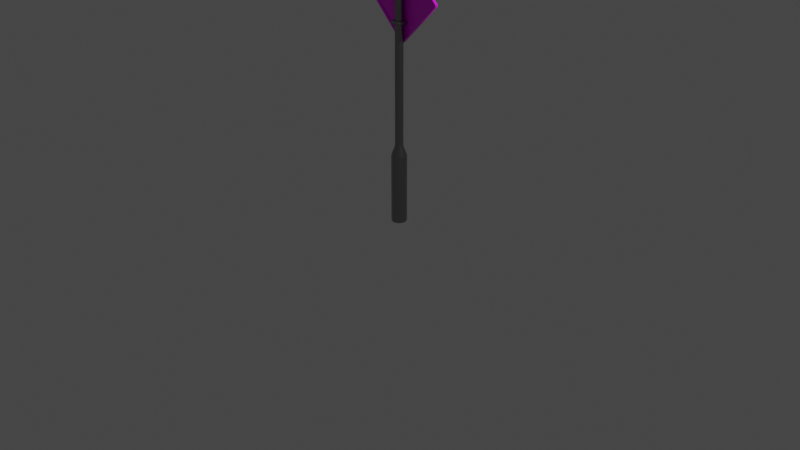 # Source: Sign_Turn_Right.blend  (saved by Blender 2.90.8; exported with 4.5.12 LTS)
import bpy
from mathutils import Matrix  # noqa: F401  (used for matrix-valued properties, if any)

bpy.ops.wm.read_factory_settings(use_empty=True)
scene = bpy.context.scene
scene.name = 'Scene'

# ---- collections
col_collection = bpy.data.collections.new('Collection'); scene.collection.children.link(col_collection)

# ---- images (referenced by path relative to the original .blend; pixels are not part of the script)
import os
ASSET_DIR = os.environ.get("B2B_ASSET_DIR", "")  # directory of the original .blend (textures are referenced by path, not embedded)
HERE = os.path.dirname(os.path.abspath(__file__))  # packed textures are extracted next to this script under _unpacked/

def load_image(name, relpath, width, height, colorspace="sRGB"):
    """Load a texture the original file referenced (path relative to the .blend, or extracted next to this script)."""
    p = next((c for c in (os.path.join(HERE, relpath), os.path.join(ASSET_DIR, relpath)) if relpath and os.path.exists(c)), "")
    if p:
        img = bpy.data.images.load(p, check_existing=True)
        img.name = name
    else:  # same state as the original file: an image datablock whose file is absent (Cycles renders it pink)
        img = bpy.data.images.new(name, width, height)
        img.source = "FILE"
        img.filepath = "//" + (relpath or name)
    img.colorspace_settings.name = colorspace
    return img
img_signpole_r = load_image('SignPole_R', 'SignPole_R.png', 1024, 1024, 'sRGB')
img_turn_left_png = load_image('Turn Left.png', 'Turn Left.png', 1024, 1024, 'sRGB')
img_sign_r = load_image('Sign_R', 'Sign_R.png', 1024, 1024, 'sRGB')

# ---- materials (node trees are filled in below, after node groups)
mat_m_metal = bpy.data.materials.new('m_metal')
mat_m_metal.use_transparent_shadow = False
mat_m_road_sign = bpy.data.materials.new('m_road_sign')
mat_m_road_sign.use_transparent_shadow = False

# ---- material node trees
mat_m_metal.use_nodes = True; mat_m_metal.node_tree.nodes.clear()
_N = mat_m_metal.node_tree.nodes; _L = mat_m_metal.node_tree.links
n0 = _N.new('ShaderNodeBsdfPrincipled'); n0.name = 'Principled BSDF'; n0.location = (10, 300)
n0.distribution = 'GGX'
n0.subsurface_method = 'BURLEY'
n0.inputs[0].default_value = (0.2957, 0.2957, 0.2957, 1.0)
n0.inputs[1].default_value = 1.0
n0.inputs[3].default_value = 1.45
n0.inputs[27].default_value = (0.0, 0.0, 0.0, 1.0)
n0.inputs[28].default_value = 1.0
n1 = _N.new('ShaderNodeOutputMaterial'); n1.name = 'Material Output'; n1.location = (300, 300)
n2 = _N.new('ShaderNodeTexImage'); n2.name = 'Image Texture'; n2.location = (-280, 160)
n2.image = img_signpole_r
_L.new(n0.outputs[0], n1.inputs[0])
_L.new(n2.outputs[0], n0.inputs[2])
n1.is_active_output = True
mat_m_road_sign.use_nodes = True; mat_m_road_sign.node_tree.nodes.clear()
_N = mat_m_road_sign.node_tree.nodes; _L = mat_m_road_sign.node_tree.links
n0 = _N.new('ShaderNodeBsdfPrincipled'); n0.name = 'Principled BSDF'; n0.location = (-28, 216)
n0.distribution = 'GGX'
n0.subsurface_method = 'BURLEY'
n0.inputs[3].default_value = 1.45
n0.inputs[27].default_value = (0.0, 0.0, 0.0, 1.0)
n0.inputs[28].default_value = 1.0
n1 = _N.new('ShaderNodeOutputMaterial'); n1.name = 'Material Output'; n1.location = (262, 216)
n2 = _N.new('ShaderNodeTexImage'); n2.name = 'Image Texture'; n2.location = (-318, 196)
n2.image = img_turn_left_png
n3 = _N.new('ShaderNodeTexImage'); n3.name = 'Image Texture.001'; n3.location = (-332, -96)
n3.image = img_sign_r
_L.new(n0.outputs[0], n1.inputs[0])
_L.new(n2.outputs[0], n0.inputs[0])
_L.new(n3.outputs[0], n0.inputs[2])
n1.is_active_output = True

# ---- world
world_world = bpy.data.worlds.new('World'); scene.world = world_world
world_world.use_nodes = True; world_world.node_tree.nodes.clear()
_N = world_world.node_tree.nodes; _L = world_world.node_tree.links
n0 = _N.new('ShaderNodeOutputWorld'); n0.name = 'World Output'; n0.location = (300, 300)
n1 = _N.new('ShaderNodeBackground'); n1.name = 'Background'; n1.location = (10, 300)
n1.inputs[0].default_value = (0.05088, 0.05088, 0.05088, 1.0)
_L.new(n1.outputs[0], n0.inputs[0])
n0.is_active_output = True
world_world.color = (0.05088, 0.05088, 0.05088)
world_world.use_sun_shadow = False
world_world.sun_shadow_jitter_overblur = 0.0

# ---- cameras
cam_camera = bpy.data.cameras.new('Camera')
cam_camera.clip_end = 100.0
cam_camera.ortho_scale = 7.314

# ---- lights
light_light = bpy.data.lights.new('Light', 'POINT')
light_light.transmission_factor = 0.0
light_light.energy = 1000.0
light_light.shadow_soft_size = 0.1
light_light.shadow_maximum_resolution = 0.006
light_light.use_absolute_resolution = True

# ---- meshes
me_cylinder = bpy.data.meshes.new('Cylinder')
me_cylinder.from_pydata([(-1.741e-09, 0.07805, -1.014), (-3.281e-09, 0.025, 1.763), (0.05519, 0.05519, -1.014), (0.01768, 0.01768, 1.763), (0.07805, -3.02e-09, -1.014), (0.025, -1.168e-09, 1.763), (0.05519, -0.05519, -1.014), (0.01768, -0.01768, 1.763), (-8.564e-09, -0.07805, -1.014), (-5.317e-09, -0.025, 1.763), (-0.05519, -0.05519, -1.014), (-0.01768, -0.01768, 1.763), (-0.07805, 1.323e-09, -1.014), (-0.025, 1.369e-09, 1.763), (-0.05519, 0.05519, -1.014), (-0.01768, 0.01768, 1.763), (-2.766e-09, 0.04097, -0.1705), (0.02897, 0.02897, -0.1705), (0.04097, -1.425e-09, -0.1705), (0.02897, -0.02897, -0.1705), (-6.347e-09, -0.04097, -0.1705), (-0.02897, -0.02897, -0.1705), (-0.04097, 8.542e-10, -0.1705), (-0.02897, 0.02897, -0.1705), (0.05519, 0.05519, -0.3187), (0.07805, -3.02e-09, -0.3187), (0.05519, -0.05519, -0.3187), (-8.564e-09, -0.07805, -0.3187), (-0.05519, -0.05519, -0.3187), (-0.07805, 1.323e-09, -0.3187), (-0.05519, 0.05519, -0.3187), (-1.741e-09, 0.07805, -0.3187), (-2.656e-09, 0.04342, -0.2075), (0.0307, 0.0307, -0.2075), (0.04342, -1.553e-09, -0.2075), (0.0307, -0.0307, -0.2075), (-6.451e-09, -0.04342, -0.2075), (-0.0307, -0.0307, -0.2075), (-0.04342, 8.624e-10, -0.2075), (-0.0307, 0.0307, -0.2075), (0.05275, 0.05275, -0.2884), (0.07459, -2.839e-09, -0.2884), (0.05275, -0.05275, -0.2884), (-8.353e-09, -0.07459, -0.2884), (-0.05275, -0.05275, -0.2884), (-0.07459, 1.311e-09, -0.2884), (-0.05275, 0.05275, -0.2884), (-1.832e-09, 0.07459, -0.2884), (0.02897, 0.02897, 1.763), (-2.766e-09, 0.04097, 1.763), (0.04097, -1.425e-09, 1.763), (0.02897, -0.02897, 1.763), (-6.347e-09, -0.04097, 1.763), (-0.02897, -0.02897, 1.763), (-0.04097, 8.542e-10, 1.763), (-0.02897, 0.02897, 1.763), (0.01768, 0.01768, 1.646), (-3.281e-09, 0.025, 1.646), (0.025, -1.168e-09, 1.646), (0.01768, -0.01768, 1.646), (-5.317e-09, -0.025, 1.646), (-0.01768, -0.01768, 1.646), (-0.025, 1.369e-09, 1.646), (-0.01768, 0.01768, 1.646)], [], [(16, 49, 48, 17), (17, 48, 50, 18), (18, 50, 51, 19), (19, 51, 52, 20), (20, 52, 53, 21), (21, 53, 54, 22), (3, 1, 57, 56), (22, 54, 55, 23), (23, 55, 49, 16), (39, 23, 16, 32), (38, 22, 23, 39), (37, 21, 22, 38), (36, 20, 21, 37), (35, 19, 20, 36), (34, 18, 19, 35), (33, 17, 18, 34), (32, 16, 17, 33), (0, 31, 24, 2), (2, 24, 25, 4), (4, 25, 26, 6), (6, 26, 27, 8), (8, 27, 28, 10), (10, 28, 29, 12), (12, 29, 30, 14), (14, 30, 31, 0), (47, 32, 33, 40), (40, 33, 34, 41), (41, 34, 35, 42), (42, 35, 36, 43), (43, 36, 37, 44), (44, 37, 38, 45), (45, 38, 39, 46), (46, 39, 32, 47), (30, 46, 47, 31), (29, 45, 46, 30), (28, 44, 45, 29), (27, 43, 44, 28), (26, 42, 43, 27), (25, 41, 42, 26), (24, 40, 41, 25), (31, 47, 40, 24), (1, 3, 48, 49), (3, 5, 50, 48), (5, 7, 51, 50), (7, 9, 52, 51), (9, 11, 53, 52), (11, 13, 54, 53), (13, 15, 55, 54), (15, 1, 49, 55), (56, 57, 63, 62, 61, 60, 59, 58), (1, 15, 63, 57), (13, 11, 61, 62), (9, 7, 59, 60), (5, 3, 56, 58), (15, 13, 62, 63), (11, 9, 60, 61), (7, 5, 58, 59)])
me_cylinder.polygons.foreach_set('use_smooth', [True] * 57)
_uv = me_cylinder.uv_layers.new(name='UVMap')
_uv.uv.foreach_set('vector', [1.0, 0.652, 1.0, 1.0, 0.875, 1.0, 0.875, 0.652, 0.875, 0.652, 0.875, 1.0, 0.75, 1.0, 0.75, 0.652, 0.75, 0.652, 0.75, 1.0, 0.625, 1.0, 0.625, 0.652, 0.625, 0.652, 0.625, 1.0, 0.5, 1.0, 0.5, 0.652, 0.5, 0.652, 0.5, 1.0, 0.375, 1.0, 0.375, 0.652, 0.375, 0.652, 0.375, 1.0, 0.25, 1.0, 0.25, 0.652, 0.3535, 0.3535, 0.25, 0.3964, 0.25, 0.3964, 0.3535, 0.3535, 0.25, 0.652, 0.25, 1.0, 0.125, 1.0, 0.125, 0.652, 0.125, 0.652, 0.125, 1.0, 0.0, 1.0, 0.0, 0.652, 0.125, 0.6453, 0.125, 0.652, 0.0, 0.652, 0.0, 0.6453, 0.25, 0.6453, 0.25, 0.652, 0.125, 0.652, 0.125, 0.6453, 0.375, 0.6453, 0.375, 0.652, 0.25, 0.652, 0.25, 0.6453, 0.5, 0.6453, 0.5, 0.652, 0.375, 0.652, 0.375, 0.6453, 0.625, 0.6453, 0.625, 0.652, 0.5, 0.652, 0.5, 0.6453, 0.75, 0.6453, 0.75, 0.652, 0.625, 0.652, 0.625, 0.6453, 0.875, 0.6453, 0.875, 0.652, 0.75, 0.652, 0.75, 0.6453, 1.0, 0.6453, 1.0, 0.652, 0.875, 0.652, 0.875, 0.6453, 1.0, 0.5, 1.0, 0.6253, 0.875, 0.6253, 0.875, 0.5, 0.875, 0.5, 0.875, 0.6253, 0.75, 0.6253, 0.75, 0.5, 0.75, 0.5, 0.75, 0.6253, 0.625, 0.6253, 0.625, 0.5, 0.625, 0.5, 0.625, 0.6253, 0.5, 0.6253, 0.5, 0.5, 0.5, 0.5, 0.5, 0.6253, 0.375, 0.6253, 0.375, 0.5, 0.375, 0.5, 0.375, 0.6253, 0.25, 0.6253, 0.25, 0.5, 0.25, 0.5, 0.25, 0.6253, 0.125, 0.6253, 0.125, 0.5, 0.125, 0.5, 0.125, 0.6253, 0.0, 0.6253, 0.0, 0.5, 1.0, 0.6307, 1.0, 0.6453, 0.875, 0.6453, 0.875, 0.6307, 0.875, 0.6307, 0.875, 0.6453, 0.75, 0.6453, 0.75, 0.6307, 0.75, 0.6307, 0.75, 0.6453, 0.625, 0.6453, 0.625, 0.6307, 0.625, 0.6307, 0.625, 0.6453, 0.5, 0.6453, 0.5, 0.6307, 0.5, 0.6307, 0.5, 0.6453, 0.375, 0.6453, 0.375, 0.6307, 0.375, 0.6307, 0.375, 0.6453, 0.25, 0.6453, 0.25, 0.6307, 0.25, 0.6307, 0.25, 0.6453, 0.125, 0.6453, 0.125, 0.6307, 0.125, 0.6307, 0.125, 0.6453, 0.0, 0.6453, 0.0, 0.6307, 0.125, 0.6253, 0.125, 0.6307, 0.0, 0.6307, 0.0, 0.6253, 0.25, 0.6253, 0.25, 0.6307, 0.125, 0.6307, 0.125, 0.6253, 0.375, 0.6253, 0.375, 0.6307, 0.25, 0.6307, 0.25, 0.6253, 0.5, 0.6253, 0.5, 0.6307, 0.375, 0.6307, 0.375, 0.6253, 0.625, 0.6253, 0.625, 0.6307, 0.5, 0.6307, 0.5, 0.6253, 0.75, 0.6253, 0.75, 0.6307, 0.625, 0.6307, 0.625, 0.6253, 0.875, 0.6253, 0.875, 0.6307, 0.75, 0.6307, 0.75, 0.6253, 1.0, 0.6253, 1.0, 0.6307, 0.875, 0.6307, 0.875, 0.6253, 0.25, 0.3964, 0.3535, 0.3535, 0.4197, 0.4197, 0.25, 0.49, 0.3535, 0.3535, 0.3964, 0.25, 0.49, 0.25, 0.4197, 0.4197, 0.3964, 0.25, 0.3535, 0.1465, 0.4197, 0.08029, 0.49, 0.25, 0.3535, 0.1465, 0.25, 0.1036, 0.25, 0.01, 0.4197, 0.08029, 0.25, 0.1036, 0.1465, 0.1465, 0.08029, 0.08029, 0.25, 0.01, 0.1465, 0.1465, 0.1036, 0.25, 0.01, 0.25, 0.08029, 0.08029, 0.1036, 0.25, 0.1465, 0.3535, 0.08029, 0.4197, 0.01, 0.25, 0.1465, 0.3535, 0.25, 0.3964, 0.25, 0.49, 0.08029, 0.4197, 0.3535, 0.3535, 0.25, 0.3964, 0.1465, 0.3535, 0.1036, 0.25, 0.1465, 0.1465, 0.25, 0.1036, 0.3535, 0.1465, 0.3964, 0.25, 0.25, 0.3964, 0.1465, 0.3535, 0.1465, 0.3535, 0.25, 0.3964, 0.1036, 0.25, 0.1465, 0.1465, 0.1465, 0.1465, 0.1036, 0.25, 0.25, 0.1036, 0.3535, 0.1465, 0.3535, 0.1465, 0.25, 0.1036, 0.3964, 0.25, 0.3535, 0.3535, 0.3535, 0.3535, 0.3964, 0.25, 0.1465, 0.3535, 0.1036, 0.25, 0.1036, 0.25, 0.1465, 0.3535, 0.1465, 0.1465, 0.25, 0.1036, 0.25, 0.1036, 0.1465, 0.1465, 0.3535, 0.1465, 0.3964, 0.25, 0.3964, 0.25, 0.3535, 0.1465])
me_cylinder.materials.append(mat_m_metal)
me_cylinder.use_remesh_fix_poles = True
me_cylinder.use_remesh_preserve_attributes = False
me_cylinder.use_mirror_vertex_groups = False
me_cylinder.update()
me_plane_001 = bpy.data.meshes.new('Plane.001')
me_plane_001.from_pydata([(-0.4333, 0.0, -0.01532), (-0.4333, 0.0, 0.01532), (-0.4396, 0.0, -8.031e-09), (0.01532, 0.0, -0.4333), (-0.01532, 0.0, -0.4333), (-1.835e-08, 0.0, -0.4396), (0.01532, 0.0, 0.4333), (-0.01532, 0.0, 0.4333), (1.835e-08, 0.0, 0.4396), (0.4333, 0.0, 0.01532), (0.4333, 0.0, -0.01532), (0.4396, 0.0, 2.866e-08), (-0.4162, -0.02482, -0.003893), (-0.4162, -0.02482, 0.003893), (-0.4178, -0.02482, -8.031e-09), (0.003893, -0.02482, -0.4162), (-0.003893, -0.02482, -0.4162), (-1.835e-08, -0.02482, -0.4178), (0.003893, -0.02482, 0.4162), (-0.003893, -0.02482, 0.4162), (1.835e-08, -0.02482, 0.4178), (0.4162, -0.02482, 0.003893), (0.4162, -0.02482, -0.003893), (0.4178, -0.02482, 2.866e-08), (-0.01532, -0.02482, 0.4333), (-0.4333, -0.02482, 0.01532), (-0.4396, -0.02482, -8.031e-09), (-0.4333, -0.02482, -0.01532), (-0.01532, -0.02482, -0.4333), (-1.835e-08, -0.02482, -0.4396), (0.01532, -0.02482, -0.4333), (0.4333, -0.02482, -0.01532), (0.4396, -0.02482, 2.866e-08), (0.4333, -0.02482, 0.01532), (0.01532, -0.02482, 0.4333), (1.835e-08, -0.02482, 0.4396), (-0.003893, -0.01315, 0.4162), (-0.4162, -0.01315, 0.003893), (-0.4178, -0.01315, -8.037e-09), (-0.4162, -0.01315, -0.003893), (-0.003893, -0.01315, -0.4162), (-1.835e-08, -0.01315, -0.4178), (0.003893, -0.01315, -0.4162), (0.4162, -0.01315, -0.003893), (0.4178, -0.01315, 2.865e-08), (0.4162, -0.01315, 0.003893), (0.003893, -0.01315, 0.4162), (1.835e-08, -0.01315, 0.4178)], [], [(1, 7, 8, 6, 9, 11, 10, 3, 5, 4, 0, 2), (15, 22, 43, 42), (1, 2, 26, 25), (11, 9, 33, 32), (5, 3, 30, 29), (2, 0, 27, 26), (9, 6, 34, 33), (3, 10, 31, 30), (0, 4, 28, 27), (6, 8, 35, 34), (7, 1, 25, 24), (10, 11, 32, 31), (4, 5, 29, 28), (8, 7, 24, 35), (13, 19, 24, 25), (14, 13, 25, 26), (12, 14, 26, 27), (16, 12, 27, 28), (17, 16, 28, 29), (15, 17, 29, 30), (22, 15, 30, 31), (23, 22, 31, 32), (21, 23, 32, 33), (18, 21, 33, 34), (20, 18, 34, 35), (19, 20, 35, 24), (37, 38, 39, 40, 41, 42, 43, 44, 45, 46, 47, 36), (12, 16, 40, 39), (18, 20, 47, 46), (19, 13, 37, 36), (22, 23, 44, 43), (16, 17, 41, 40), (20, 19, 36, 47), (13, 14, 38, 37), (23, 21, 45, 44), (17, 15, 42, 41), (14, 12, 39, 38), (21, 18, 46, 45)])
me_plane_001.polygons.foreach_set('use_smooth', [True] * 38)
_uv = me_plane_001.uv_layers.new(name='UVMap')
_uv.uv.foreach_set('vector', [0.107, 0.5027, 0.4814, 0.877, 0.4951, 0.8827, 0.5088, 0.877, 0.8831, 0.5027, 0.8888, 0.4889, 0.8831, 0.4752, 0.5088, 0.1009, 0.4951, 0.0952, 0.4814, 0.1009, 0.107, 0.4752, 0.1014, 0.4889, 0.4986, 0.1077, 0.8763, 0.4854, 0.8763, 0.4854, 0.4986, 0.1077, 0.0982, 0.503, 0.09239, 0.4889, 0.09239, 0.4889, 0.0982, 0.503, 0.8978, 0.4889, 0.892, 0.503, 0.892, 0.503, 0.8978, 0.4889, 0.4951, 0.08623, 0.5091, 0.09205, 0.5091, 0.09205, 0.4951, 0.08623, 0.09239, 0.4889, 0.0982, 0.4749, 0.0982, 0.4749, 0.09239, 0.4889, 0.892, 0.503, 0.5091, 0.8858, 0.5091, 0.8858, 0.892, 0.503, 0.5091, 0.09205, 0.892, 0.4749, 0.892, 0.4749, 0.5091, 0.09205, 0.0982, 0.4749, 0.481, 0.09205, 0.481, 0.09205, 0.0982, 0.4749, 0.5091, 0.8858, 0.4951, 0.8916, 0.4951, 0.8916, 0.5091, 0.8858, 0.481, 0.8858, 0.0982, 0.503, 0.0982, 0.503, 0.481, 0.8858, 0.892, 0.4749, 0.8978, 0.4889, 0.8978, 0.4889, 0.892, 0.4749, 0.481, 0.09205, 0.4951, 0.08623, 0.4951, 0.08623, 0.481, 0.09205, 0.4951, 0.8916, 0.481, 0.8858, 0.481, 0.8858, 0.4951, 0.8916, 0.1139, 0.4925, 0.4915, 0.8701, 0.481, 0.8858, 0.0982, 0.503, 0.1124, 0.4889, 0.1139, 0.4925, 0.0982, 0.503, 0.09239, 0.4889, 0.1139, 0.4854, 0.1124, 0.4889, 0.09239, 0.4889, 0.0982, 0.4749, 0.4915, 0.1077, 0.1139, 0.4854, 0.0982, 0.4749, 0.481, 0.09205, 0.4951, 0.1062, 0.4915, 0.1077, 0.481, 0.09205, 0.4951, 0.08623, 0.4986, 0.1077, 0.4951, 0.1062, 0.4951, 0.08623, 0.5091, 0.09205, 0.8763, 0.4854, 0.4986, 0.1077, 0.5091, 0.09205, 0.892, 0.4749, 0.8778, 0.4889, 0.8763, 0.4854, 0.892, 0.4749, 0.8978, 0.4889, 0.8763, 0.4925, 0.8778, 0.4889, 0.8978, 0.4889, 0.892, 0.503, 0.4986, 0.8701, 0.8763, 0.4925, 0.892, 0.503, 0.5091, 0.8858, 0.4951, 0.8716, 0.4986, 0.8701, 0.5091, 0.8858, 0.4951, 0.8916, 0.4915, 0.8701, 0.4951, 0.8716, 0.4951, 0.8916, 0.481, 0.8858, 0.496, 0.398, 0.4956, 0.3971, 0.496, 0.3963, 0.5841, 0.3082, 0.5849, 0.3078, 0.5858, 0.3082, 0.6739, 0.3963, 0.6742, 0.3971, 0.6739, 0.398, 0.5858, 0.4861, 0.5849, 0.4864, 0.5841, 0.4861, 0.1139, 0.4854, 0.4915, 0.1077, 0.4915, 0.1077, 0.1139, 0.4854, 0.4986, 0.8701, 0.4951, 0.8716, 0.4951, 0.8716, 0.4986, 0.8701, 0.4915, 0.8701, 0.1139, 0.4925, 0.1139, 0.4925, 0.4915, 0.8701, 0.8763, 0.4854, 0.8778, 0.4889, 0.8778, 0.4889, 0.8763, 0.4854, 0.4915, 0.1077, 0.4951, 0.1062, 0.4951, 0.1062, 0.4915, 0.1077, 0.4951, 0.8716, 0.4915, 0.8701, 0.4915, 0.8701, 0.4951, 0.8716, 0.1139, 0.4925, 0.1124, 0.4889, 0.1124, 0.4889, 0.1139, 0.4925, 0.8778, 0.4889, 0.8763, 0.4925, 0.8763, 0.4925, 0.8778, 0.4889, 0.4951, 0.1062, 0.4986, 0.1077, 0.4986, 0.1077, 0.4951, 0.1062, 0.1124, 0.4889, 0.1139, 0.4854, 0.1139, 0.4854, 0.1124, 0.4889, 0.8763, 0.4925, 0.4986, 0.8701, 0.4986, 0.8701, 0.8763, 0.4925])
me_plane_001.materials.append(mat_m_road_sign)
me_plane_001.use_remesh_fix_poles = True
me_plane_001.use_remesh_preserve_attributes = False
me_plane_001.use_mirror_vertex_groups = False
me_plane_001.update()
me_cube = bpy.data.meshes.new('Cube')
me_cube.from_pydata([(-0.0646, 0.04752, 2.347), (-0.0646, 0.04752, 2.373), (0.0646, 0.04752, 2.347), (0.0646, 0.04752, 2.373), (-0.01845, -0.0646, 2.347), (-0.0646, -0.01845, 2.347), (-0.05108, -0.05108, 2.347), (-0.0646, -0.01845, 2.373), (-0.01845, -0.0646, 2.373), (-0.05108, -0.05108, 2.373), (0.0646, -0.01845, 2.347), (0.01845, -0.0646, 2.347), (0.05108, -0.05108, 2.347), (0.01845, -0.0646, 2.373), (0.0646, -0.01845, 2.373), (0.05108, -0.05108, 2.373)], [], [(11, 13, 8, 4), (3, 1, 7, 9, 8, 13, 15, 14), (5, 7, 1, 0), (2, 3, 14, 10), (4, 8, 9, 6), (6, 9, 7, 5), (13, 11, 12, 15), (15, 12, 10, 14), (0, 2, 10, 12, 11, 4, 6, 5)])
me_cube.polygons.foreach_set('use_smooth', [True] * 9)
_uv = me_cube.uv_layers.new(name='UVMap')
_uv.uv.foreach_set('vector', [0.375, 0.8393, 0.625, 0.8393, 0.625, 0.9107, 0.375, 0.9107, 0.625, 0.5, 0.875, 0.5, 0.875, 0.6471, 0.8488, 0.7199, 0.7857, 0.75, 0.7143, 0.75, 0.6337, 0.74, 0.625, 0.6471, 0.375, 0.1029, 0.625, 0.1029, 0.625, 0.25, 0.375, 0.25, 0.375, 0.5, 0.625, 0.5, 0.625, 0.6471, 0.375, 0.6471, 0.375, 0.9107, 0.625, 0.9107, 0.625, 1.0, 0.375, 1.0, 0.375, 0.0, 0.625, 0.0, 0.625, 0.1029, 0.375, 0.1029, 0.625, 0.8393, 0.375, 0.8393, 0.3663, 0.74, 0.6337, 0.74, 0.6337, 0.74, 0.3663, 0.74, 0.375, 0.6471, 0.625, 0.6471, 0.125, 0.5, 0.375, 0.5, 0.375, 0.6471, 0.3663, 0.74, 0.2857, 0.75, 0.2143, 0.75, 0.1512, 0.7199, 0.125, 0.6471])
me_cube.materials.append(mat_m_metal)
me_cube.use_remesh_fix_poles = True
me_cube.use_remesh_preserve_attributes = False
me_cube.use_mirror_vertex_groups = False
me_cube.update()
me_cube_001 = bpy.data.meshes.new('Cube.001')
me_cube_001.from_pydata([(-0.0646, 0.04752, 2.347), (-0.0646, 0.04752, 2.373), (0.0646, 0.04752, 2.347), (0.0646, 0.04752, 2.373), (-0.01845, -0.0646, 2.347), (-0.0646, -0.01845, 2.347), (-0.05108, -0.05108, 2.347), (-0.0646, -0.01845, 2.373), (-0.01845, -0.0646, 2.373), (-0.05108, -0.05108, 2.373), (0.0646, -0.01845, 2.347), (0.01845, -0.0646, 2.347), (0.05108, -0.05108, 2.347), (0.01845, -0.0646, 2.373), (0.0646, -0.01845, 2.373), (0.05108, -0.05108, 2.373)], [], [(11, 13, 8, 4), (3, 1, 7, 9, 8, 13, 15, 14), (5, 7, 1, 0), (2, 3, 14, 10), (4, 8, 9, 6), (6, 9, 7, 5), (13, 11, 12, 15), (15, 12, 10, 14), (0, 2, 10, 12, 11, 4, 6, 5)])
me_cube_001.polygons.foreach_set('use_smooth', [True] * 9)
_uv = me_cube_001.uv_layers.new(name='UVMap')
_uv.uv.foreach_set('vector', [0.375, 0.8393, 0.625, 0.8393, 0.625, 0.9107, 0.375, 0.9107, 0.625, 0.5, 0.875, 0.5, 0.875, 0.6471, 0.8488, 0.7199, 0.7857, 0.75, 0.7143, 0.75, 0.6337, 0.74, 0.625, 0.6471, 0.375, 0.1029, 0.625, 0.1029, 0.625, 0.25, 0.375, 0.25, 0.375, 0.5, 0.625, 0.5, 0.625, 0.6471, 0.375, 0.6471, 0.375, 0.9107, 0.625, 0.9107, 0.625, 1.0, 0.375, 1.0, 0.375, 0.0, 0.625, 0.0, 0.625, 0.1029, 0.375, 0.1029, 0.625, 0.8393, 0.375, 0.8393, 0.3663, 0.74, 0.6337, 0.74, 0.6337, 0.74, 0.3663, 0.74, 0.375, 0.6471, 0.625, 0.6471, 0.125, 0.5, 0.375, 0.5, 0.375, 0.6471, 0.3663, 0.74, 0.2857, 0.75, 0.2143, 0.75, 0.1512, 0.7199, 0.125, 0.6471])
me_cube_001.materials.append(mat_m_metal)
me_cube_001.use_remesh_fix_poles = True
me_cube_001.use_remesh_preserve_attributes = False
me_cube_001.use_mirror_vertex_groups = False
me_cube_001.update()

# ---- objects
ob_light = bpy.data.objects.new('Light', light_light)
ob_camera = bpy.data.objects.new('Camera', cam_camera)
ob_cylinder = bpy.data.objects.new('Cylinder', me_cylinder)
ob_plane = bpy.data.objects.new('Plane', me_plane_001)
ob_cube = bpy.data.objects.new('Cube', me_cube)
ob_cube_001 = bpy.data.objects.new('Cube.001', me_cube_001)

# ---- transforms, parenting, visibility, modifiers, constraints
ob_light.location = (4.076, 1.005, 5.904)
ob_light.rotation_euler = (0.6503, 0.05522, 1.866)
ob_light.lock_rotations_4d = False
ob_light.empty_display_type = 'ARROWS'
ob_light.color = (0.0, 0.0, 0.0, 0.0)
ob_light.lineart.crease_threshold = 0.0
ob_camera.location = (7.359, -6.926, 4.958)
ob_camera.rotation_euler = (1.109, 0.0, 0.8149)
ob_camera.lock_rotations_4d = False
ob_camera.empty_display_type = 'ARROWS'
ob_camera.color = (0.0, 0.0, 0.0, 0.0)
ob_camera.display_type = 'WIRE'
ob_camera.lineart.crease_threshold = 0.0
ob_cylinder.location = (0.0, 0.0, 1.0)
ob_cylinder.lineart.crease_threshold = 0.0
_m = ob_cylinder.modifiers.new('EdgeSplit', 'EDGE_SPLIT')
_m.split_angle = 1.328
ob_plane.location = (0.0, 0.06042, 2.269)
ob_plane.lineart.crease_threshold = 0.0
_m = ob_plane.modifiers.new('EdgeSplit', 'EDGE_SPLIT')
_m.split_angle = 0.8727
ob_cube.location = (0.0, 0.0, 0.1737)
ob_cube.lineart.crease_threshold = 0.0
ob_cube_001.location = (0.0, 0.0, -0.3191)
ob_cube_001.lineart.crease_threshold = 0.0

# ---- collection membership
col_collection.objects.link(ob_light)
col_collection.objects.link(ob_camera)
col_collection.objects.link(ob_cylinder)
col_collection.objects.link(ob_plane)
col_collection.objects.link(ob_cube)
col_collection.objects.link(ob_cube_001)

# ---- scene / render settings (as saved in the file)
scene.camera = ob_camera
scene.frame_start = 1; scene.frame_end = 250; scene.frame_set(1)
scene.render.engine = 'BLENDER_EEVEE_NEXT'
scene.cycles.samples = 128
scene.cycles.sampling_pattern = 'TABULATED_SOBOL'
scene.cycles.use_adaptive_sampling = False
scene.cycles.use_light_tree = False
scene.view_settings.view_transform = 'Filmic'
bpy.context.view_layer.update()
